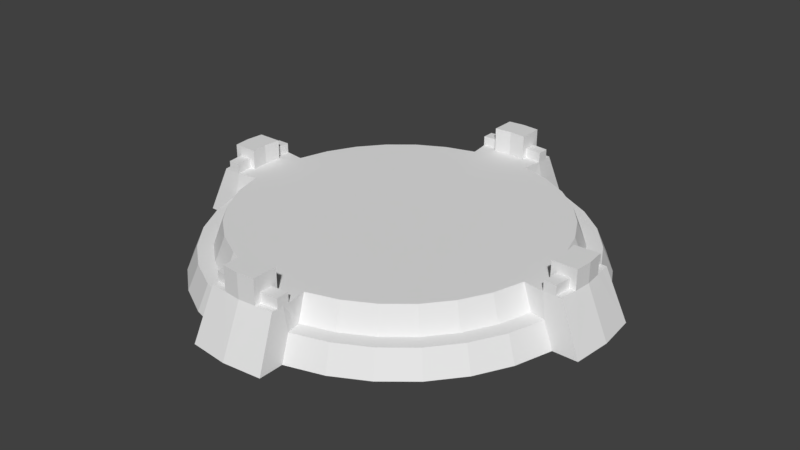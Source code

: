 # Source: portal.blend  (saved by Blender 2.79.0; exported with 4.5.12 LTS)
import bpy
from mathutils import Matrix  # noqa: F401  (used for matrix-valued properties, if any)

bpy.ops.wm.read_factory_settings(use_empty=True)
scene = bpy.context.scene
scene.name = 'Scene'

# ---- collections
col_collection_1 = bpy.data.collections.new('Collection 1'); scene.collection.children.link(col_collection_1)

# ---- materials (node trees are filled in below, after node groups)
mat_material_001 = bpy.data.materials.new('Material.001')
mat_material_001.alpha_threshold = 0.0
mat_material_001.use_transparent_shadow = False
mat_material_001.roughness = 0.5

# ---- material node trees

# ---- world
world_world = bpy.data.worlds.new('World'); scene.world = world_world
world_world.color = (0.05088, 0.05088, 0.05088)
world_world.use_sun_shadow = False
world_world.sun_shadow_jitter_overblur = 0.0
world_world.cycles.sampling_method = 'MANUAL'

# ---- meshes
me_circle = bpy.data.meshes.new('Circle')
me_circle.from_pydata([(-0.1951, 0.9808, 0.0), (-0.7071, 0.7071, 0.0), (-0.9808, 0.1951, 0.0), (0.0, 1.0, 0.0), (-0.3827, 0.9239, 0.0), (-0.5556, 0.8315, 0.0), (-0.8315, 0.5556, 0.0), (-0.9239, 0.3827, 0.0), (-1.0, 7.55e-08, 0.0), (-1.293e-08, 0.8911, 0.25), (-0.1597, 0.803, 0.25), (-0.3133, 0.7564, 0.25), (-0.4548, 0.6807, 0.25), (-0.5789, 0.5789, 0.25), (-0.6807, 0.4548, 0.25), (-0.7564, 0.3133, 0.25), (-0.803, 0.1597, 0.25), (-0.8911, 9.831e-08, 0.25), (-1.125, 7.55e-08, 0.0), (-1.106, 0.1951, 0.0), (-1.016, 9.831e-08, 0.25), (-0.999, 0.1738, 0.25), (-0.1951, 1.106, 0.0), (0.0, 1.125, 0.0), (-0.1738, 0.999, 0.25), (-1.293e-08, 1.016, 0.25), (-0.08692, 0.8825, 0.25), (-0.08692, 1.008, 0.25), (-0.1738, 0.9365, 0.25), (-0.08692, 0.945, 0.25), (-0.8825, 0.08692, 0.25), (-1.008, 0.08692, 0.25), (-0.8783, 0.1304, 0.25), (-0.9365, 0.1738, 0.25), (-0.945, 0.08692, 0.25), (-0.08692, 0.8825, 0.375), (-1.293e-08, 0.8911, 0.375), (-0.08692, 1.008, 0.375), (-1.293e-08, 1.016, 0.375), (-1.293e-08, 0.9536, 0.375), (-0.08692, 0.945, 0.375), (-0.1738, 0.9052, 0.25), (-0.1304, 0.8783, 0.25), (-0.1304, 1.003, 0.25), (-0.1738, 0.9677, 0.25), (-0.08692, 0.9763, 0.25), (-0.08692, 0.9138, 0.25), (-0.1304, 0.9095, 0.25), (-0.1304, 0.972, 0.25), (-0.1738, 0.9677, 0.3), (-0.1738, 0.9365, 0.3), (-0.08692, 0.9138, 0.3), (-0.08692, 0.945, 0.3), (-0.1304, 0.9408, 0.3), (-0.1738, 0.9052, 0.3), (-0.08692, 0.9763, 0.3), (-0.1304, 0.9095, 0.3), (-0.1304, 0.972, 0.3), (-0.8911, 9.831e-08, 0.35), (-1.016, 9.831e-08, 0.35), (-0.9536, 9.831e-08, 0.35), (-0.8825, 0.08692, 0.35), (-1.008, 0.08692, 0.35), (-0.945, 0.08692, 0.35), (-1.003, 0.1304, 0.25), (-0.9677, 0.1738, 0.25), (-0.9052, 0.1738, 0.25), (-0.9763, 0.08692, 0.25), (-0.9138, 0.08692, 0.25), (-0.9095, 0.1304, 0.25), (-0.972, 0.1304, 0.25), (-0.9052, 0.1738, 0.3), (-0.9365, 0.1738, 0.3), (-0.9138, 0.08692, 0.3), (-0.945, 0.08692, 0.3), (-0.9408, 0.1304, 0.3), (-0.9677, 0.1738, 0.3), (-0.9763, 0.08692, 0.3), (-0.9095, 0.1304, 0.3), (-0.972, 0.1304, 0.3), (-2.192e-08, 0.7636, 0.25), (-0.2922, 0.7054, 0.25), (-0.149, 0.7489, 0.25), (-0.4242, 0.6349, 0.25), (-0.5399, 0.5399, 0.25), (-0.6349, 0.4242, 0.25), (-0.7054, 0.2922, 0.25), (-0.7489, 0.149, 0.25), (-0.7636, 1.29e-07, 0.25), (-0.2889, 0.9523, 0.0), (-0.4691, 0.8777, 0.0), (-0.6313, 0.7693, 0.0), (-0.7693, 0.6313, 0.0), (-0.8777, 0.4691, 0.0), (-0.9523, 0.2889, 0.0), (-0.2365, 0.7797, 0.25), (-0.3841, 0.7186, 0.25), (-0.5169, 0.6298, 0.25), (-0.6298, 0.5169, 0.25), (-0.7186, 0.3841, 0.25), (-0.7797, 0.2365, 0.25), (-0.1845, 0.9274, 0.125), (-0.3618, 0.8736, 0.125), (-0.5253, 0.7862, 0.125), (-0.6686, 0.6686, 0.125), (-0.7862, 0.5253, 0.125), (-0.8736, 0.3618, 0.125), (-0.9274, 0.1845, 0.125), (-0.9005, 0.2732, 0.125), (-0.8299, 0.4436, 0.125), (-0.7274, 0.597, 0.125), (-0.597, 0.7274, 0.125), (-0.4436, 0.8299, 0.125), (-0.2732, 0.9005, 0.125), (-0.1695, 0.852, 0.125), (-0.3324, 0.8026, 0.125), (-0.4826, 0.7223, 0.125), (-0.6143, 0.6143, 0.125), (-0.7223, 0.4826, 0.125), (-0.8026, 0.3324, 0.125), (-0.852, 0.1695, 0.125), (-0.8273, 0.251, 0.125), (-0.7625, 0.4075, 0.125), (-0.6683, 0.5485, 0.125), (-0.5485, 0.6683, 0.125), (-0.4075, 0.7625, 0.125), (-0.251, 0.8273, 0.125), (-1.49e-08, 1.29e-07, 0.25), (0.0, 7.55e-08, 0.0)], [], [(94, 2, 107, 108), (93, 109, 105, 6), (1, 104, 111, 91), (0, 22, 23, 3), (126, 95, 10, 114), (125, 96, 11, 115), (124, 97, 12, 116), (123, 98, 13, 117), (10, 41, 28, 44, 24, 22, 0, 101, 114), (122, 99, 14, 118), (121, 100, 15, 119), (18, 20, 31, 64, 21, 19), (2, 19, 21, 65, 33, 66, 16, 120, 107), (8, 18, 19, 2), (31, 62, 63, 34, 67), (22, 24, 43, 27, 25, 23), (48, 43, 24, 44), (26, 35, 40, 29, 46), (41, 54, 50, 28), (70, 64, 31, 67), (70, 79, 76, 65), (30, 61, 58, 17), (20, 59, 62, 31), (39, 38, 37, 40), (36, 39, 40, 35), (29, 40, 37, 27, 45), (27, 37, 38, 25), (9, 36, 35, 26), (29, 52, 51, 46), (26, 46, 47, 42), (42, 47, 41, 10), (45, 27, 43, 48), (48, 57, 55, 45), (45, 55, 52, 29), (56, 53, 50, 54), (51, 52, 53, 56), (52, 55, 57, 53), (53, 57, 49, 50), (46, 51, 56, 47), (28, 50, 49, 44), (44, 49, 57, 48), (47, 56, 54, 41), (63, 62, 59, 60), (61, 63, 60, 58), (34, 63, 61, 30, 68), (34, 74, 77, 67), (16, 66, 69, 32), (32, 69, 68, 30), (65, 21, 64, 70), (69, 78, 73, 68), (67, 77, 79, 70), (78, 75, 74, 73), (71, 72, 75, 78), (72, 76, 79, 75), (75, 79, 77, 74), (65, 76, 72, 33), (66, 71, 78, 69), (68, 73, 74, 34), (33, 72, 71, 66), (32, 30, 17, 88, 87, 16), (81, 83, 84, 85, 86, 87, 88, 127, 80, 82), (11, 81, 82, 10, 95), (42, 10, 82, 80, 9, 26), (12, 83, 81, 11, 96), (13, 84, 83, 12, 97), (14, 85, 84, 13, 98), (15, 86, 85, 14, 99), (16, 87, 86, 15, 100), (120, 16, 100, 121), (91, 111, 103, 5), (92, 110, 104, 1), (119, 15, 99, 122), (105, 110, 92, 6), (7, 106, 109, 93), (118, 14, 98, 123), (90, 4, 89, 0, 3, 128, 8, 2, 94, 7, 93, 6, 92, 1, 91, 5), (94, 108, 106, 7), (117, 13, 97, 124), (116, 12, 96, 125), (5, 103, 112, 90), (90, 112, 102, 4), (115, 11, 95, 126), (4, 102, 113, 89), (89, 113, 101, 0), (102, 115, 126, 113), (103, 116, 125, 112), (104, 117, 124, 111), (105, 118, 123, 110), (106, 119, 122, 109), (107, 120, 121, 108), (108, 121, 119, 106), (109, 122, 118, 105), (110, 123, 117, 104), (111, 124, 116, 103), (112, 125, 115, 102), (113, 126, 114, 101)])
_uv = me_circle.uv_layers.new(name='UVMap')
_uv.uv.foreach_set('vector', [0.2556, 0.2934, 0.2232, 0.3446, 0.1365, 0.2918, 0.1672, 0.2434, 0.3166, 0.1926, 0.2249, 0.1481, 0.252, 0.1012, 0.3453, 0.143, 0.1397, 0.2964, 0.2194, 0.361, 0.1928, 0.4023, 0.1116, 0.3401, 0.9196, 0.9972, 1.003, 1.045, 0.9543, 1.159, 0.8711, 1.111, 0.2432, -0.09654, 0.3304, -0.04566, 0.3074, -0.001729, 0.2188, -0.04993, 0.2925, -0.1863, 0.3769, -0.1302, 0.3534, -0.08959, 0.2676, -0.1432, 0.3418, -0.2674, 0.4233, -0.2066, 0.4003, -0.1709, 0.3174, -0.2294, 0.5202, -0.1644, 0.4269, -0.2046, 0.4464, -0.2424, 0.5409, -0.2045, -0.0357, 0.5843, -0.08306, 0.5266, -0.09814, 0.509, -0.1132, 0.4913, -0.1283, 0.4737, -0.04273, 0.3255, 0.0176, 0.3961, -0.02519, 0.4702, 0.009058, 0.5126, 0.4747, -0.08111, 0.3839, -0.1261, 0.4074, -0.1668, 0.4996, -0.1242, 0.4216, 0.006454, 0.3339, -0.04362, 0.3605, -0.0855, 0.4498, -0.03799, 0.8137, -0.001091, 0.723, 0.138, 0.6649, 0.1044, 0.6359, 0.08768, 0.6069, 0.07091, 0.6833, -0.07634, 0.04857, 0.3424, -0.04273, 0.3255, 0.04285, 0.1773, 0.06567, 0.1815, 0.08849, 0.1857, 0.1113, 0.19, 0.1849, 0.2022, 0.1452, 0.2768, 0.09135, 0.2683, 0.5201, 0.183, 0.5593, 0.115, 0.683, 0.2004, 0.6438, 0.2684, 0.5755, -0.1025, 0.5105, -0.1414, 0.53, -0.1752, 0.595, -0.1363, 0.5853, -0.1194, 0.6576, -0.05517, 0.5683, 0.08465, 0.5393, 0.06789, 0.5102, 0.05112, 0.4521, 0.0176, 0.5273, -0.1304, 0.4383, -0.2953, 0.46, -0.2851, 0.4463, -0.2613, 0.4246, -0.2716, 0.6145, -0.1701, 0.6973, -0.1239, 0.6778, -0.09015, 0.595, -0.1363, 0.6048, -0.1532, -0.08306, 0.5266, -0.1099, 0.5442, -0.125, 0.5266, -0.09814, 0.509, 0.4186, -0.309, 0.4383, -0.2953, 0.4246, -0.2716, 0.4049, -0.2852, 0.5255, -0.245, 0.5584, -0.2261, 0.5447, -0.2024, 0.5118, -0.2213, 0.2157, 0.02075, 0.247, -0.03362, 0.3051, -0.0001169, 0.2737, 0.05425, 0.723, 0.138, 0.6922, 0.1917, 0.6341, 0.1582, 0.6649, 0.1044, 0.1532, 0.1295, 0.1728, 0.09553, 0.2279, 0.1336, 0.2083, 0.1675, 0.1336, 0.1635, 0.1532, 0.1295, 0.2083, 0.1675, 0.1887, 0.2015, 0.595, -0.1363, 0.6778, -0.09015, 0.6583, -0.05637, 0.5755, -0.1025, 0.5853, -0.1194, 0.5102, 0.05112, 0.4713, 0.1181, 0.4132, 0.08459, 0.4521, 0.0176, 0.8529, -0.06906, 0.8137, -0.001091, 0.7556, -0.0346, 0.7949, -0.1026, 0.4551, -0.2766, 0.4884, -0.2574, 0.4786, -0.2405, 0.4453, -0.2597, 1.035, -0.2503, 1.044, -0.2673, 1.072, -0.2483, 1.062, -0.2313, 1.062, -0.2313, 1.072, -0.2483, 1.1, -0.2293, 1.058, -0.1791, 0.4521, -0.3191, 0.4737, -0.3088, 0.46, -0.2851, 0.4383, -0.2953, 0.1966, -0.02201, 0.2294, -0.002994, 0.2157, 0.02075, 0.1829, 0.001731, 0.4649, -0.2936, 0.4982, -0.2744, 0.4884, -0.2574, 0.4551, -0.2766, 0.1465, 0.1411, 0.1249, 0.1308, 0.1386, 0.1071, 0.1602, 0.1173, 0.1328, 0.1648, 0.1111, 0.1545, 0.1249, 0.1308, 0.1465, 0.1411, 0.1111, 0.1545, 0.0895, 0.1443, 0.1032, 0.1205, 0.1249, 0.1308, 0.1249, 0.1308, 0.1032, 0.1205, 0.1169, 0.09678, 0.1386, 0.1071, 0.7084, -0.1251, 0.7417, -0.1059, 0.728, -0.0822, 0.6947, -0.1014, -0.09814, 0.509, -0.125, 0.5266, -0.14, 0.5089, -0.1132, 0.4913, 0.2103, -0.04575, 0.2431, -0.02674, 0.2294, -0.002994, 0.1966, -0.02201, 0.6947, -0.1014, 0.728, -0.0822, 0.7143, -0.05848, 0.681, -0.07767, 0.1924, 0.06155, 0.212, 0.02757, 0.2725, 0.05629, 0.2529, 0.09027, 0.1728, 0.09553, 0.1924, 0.06155, 0.2529, 0.09027, 0.2333, 0.1242, 0.595, -0.1363, 0.53, -0.1752, 0.5494, -0.209, 0.6145, -0.1701, 0.6048, -0.1532, 0.4884, -0.2574, 0.5216, -0.2382, 0.5118, -0.2213, 0.4786, -0.2405, 1.284, 0.4176, 1.356, 0.4491, 1.345, 0.4744, 1.325, 0.4624, 1.325, 0.4624, 1.345, 0.4744, 1.335, 0.4997, 1.314, 0.4877, 0.4323, -0.3327, 0.4521, -0.3191, 0.4383, -0.2953, 0.4186, -0.309, 0.1865, 0.07181, 0.1532, 0.05261, 0.1669, 0.02888, 0.2002, 0.04808, 0.5392, -0.2688, 0.5721, -0.2499, 0.5584, -0.2261, 0.5255, -0.245, 0.7299, -0.08555, 0.7496, -0.07195, 0.7359, -0.0482, 0.7162, -0.06181, 0.7436, -0.1093, 0.7633, -0.09569, 0.7496, -0.07195, 0.7299, -0.08555, 0.7633, -0.09569, 0.783, -0.08209, 0.7693, -0.05834, 0.7496, -0.07195, 0.7496, -0.07195, 0.7693, -0.05834, 0.7556, -0.0346, 0.7359, -0.0482, 0.06567, 0.1815, 0.06751, 0.1495, 0.09033, 0.1537, 0.08849, 0.1857, 0.1728, 0.09553, 0.1395, 0.07634, 0.1532, 0.05261, 0.1865, 0.07181, 0.4982, -0.2744, 0.5314, -0.2552, 0.5216, -0.2382, 0.4884, -0.2574, 0.08849, 0.1857, 0.09033, 0.1537, 0.1132, 0.1579, 0.1113, 0.19, 1.325, 0.4624, 1.314, 0.4877, 1.292, 0.5382, 1.208, 0.4893, 1.245, 0.4027, 1.284, 0.4176, 1.116, -0.07524, 1.181, 0.01381, 1.228, 0.1099, 1.255, 0.2092, 1.261, 0.3081, 1.245, 0.4027, 1.208, 0.4893, 0.6998, 0.1961, 0.9395, -0.219, 1.034, -0.1539, 1.146, -0.09484, 1.116, -0.07524, 1.034, -0.1539, 1.058, -0.1791, 1.102, -0.137, 1.062, -0.2313, 1.058, -0.1791, 1.034, -0.1539, 0.9395, -0.219, 0.9795, -0.2884, 1.035, -0.2503, 1.216, 0.0006391, 1.181, 0.01381, 1.116, -0.07524, 1.146, -0.09484, 1.181, -0.0471, 1.266, 0.1036, 1.228, 0.1099, 1.181, 0.01381, 1.216, 0.0006391, 1.241, 0.05213, 1.295, 0.2102, 1.255, 0.2092, 1.228, 0.1099, 1.266, 0.1036, 1.281, 0.1569, 1.301, 0.3162, 1.261, 0.3081, 1.255, 0.2092, 1.295, 0.2102, 1.298, 0.2632, 1.284, 0.4176, 1.245, 0.4027, 1.261, 0.3081, 1.301, 0.3162, 1.292, 0.3669, 0.3934, 0.0509, 0.3074, -0.001729, 0.3339, -0.04362, 0.4216, 0.006454, 0.1116, 0.3401, 0.1928, 0.4023, 0.1662, 0.4437, 0.08345, 0.3838, 0.3691, 0.09677, 0.2745, 0.05753, 0.297, 0.01385, 0.3929, 0.05057, 0.4498, -0.03799, 0.3605, -0.0855, 0.3839, -0.1261, 0.4747, -0.08111, 0.252, 0.1012, 0.2745, 0.05753, 0.3691, 0.09677, 0.3453, 0.143, 0.288, 0.2422, 0.1978, 0.1951, 0.2249, 0.1481, 0.3166, 0.1926, 0.4996, -0.1242, 0.4074, -0.1668, 0.4269, -0.2046, 0.5202, -0.1644, 0.9371, 0.8086, 0.9407, 0.8733, 0.9301, 0.9353, 0.9196, 0.9972, 0.8711, 1.111, 0.2062, 0.7267, 0.5201, 0.183, 0.6438, 0.2684, 0.6972, 0.3198, 0.7507, 0.3713, 0.7936, 0.4296, 0.8366, 0.4879, 0.8675, 0.5508, 0.8984, 0.6137, 0.9159, 0.6788, 0.9335, 0.7439, 0.2556, 0.2934, 0.1672, 0.2434, 0.1978, 0.1951, 0.288, 0.2422, 0.3663, -0.3053, 0.4464, -0.2424, 0.4233, -0.2066, 0.3418, -0.2674, 0.3174, -0.2294, 0.4003, -0.1709, 0.3769, -0.1302, 0.2925, -0.1863, 0.08345, 0.3838, 0.1662, 0.4437, 0.1392, 0.4906, 0.0548, 0.4334, 0.0548, 0.4334, 0.1392, 0.4906, 0.1121, 0.5375, 0.02614, 0.483, 0.2676, -0.1432, 0.3534, -0.08959, 0.3304, -0.04566, 0.2432, -0.09654, 0.02614, 0.483, 0.1121, 0.5375, 0.08549, 0.5882, -0.001956, 0.5367, -0.001956, 0.5367, 0.08549, 0.5882, 0.05892, 0.639, -0.03006, 0.5903, 0.4368, 0.2167, 0.3804, 0.2055, 0.3773, 0.1492, 0.4334, 0.1555, 0.4169, 0.3338, 0.3621, 0.3131, 0.3712, 0.2593, 0.4269, 0.2753, 0.3711, 0.4411, 0.32, 0.4116, 0.3411, 0.3623, 0.394, 0.3875, 0.3011, 0.5344, 0.2557, 0.4973, 0.2879, 0.4545, 0.3361, 0.4878, 0.2096, 0.6102, 0.1717, 0.567, 0.2137, 0.5322, 0.2554, 0.5723, 0.1002, 0.6655, 0.07114, 0.6178, 0.1214, 0.5924, 0.1549, 0.6379, 0.1549, 0.6379, 0.1214, 0.5924, 0.1717, 0.567, 0.2096, 0.6102, 0.2554, 0.5723, 0.2137, 0.5322, 0.2557, 0.4973, 0.3011, 0.5344, 0.3361, 0.4878, 0.2879, 0.4545, 0.32, 0.4116, 0.3711, 0.4411, 0.394, 0.3875, 0.3411, 0.3623, 0.3621, 0.3131, 0.4169, 0.3338, 0.4269, 0.2753, 0.3712, 0.2593, 0.3804, 0.2055, 0.4368, 0.2167, 0.4334, 0.1555, 0.3773, 0.1492, 0.3742, 0.09298, 0.43, 0.0943])
me_circle.materials.append(mat_material_001)
me_circle.use_remesh_preserve_volume = False
me_circle.use_remesh_preserve_attributes = False
me_circle.use_mirror_vertex_groups = False
me_circle.update()

# ---- objects
ob_circle = bpy.data.objects.new('Circle', me_circle)

# ---- transforms, parenting, visibility, modifiers, constraints
ob_circle.location = (0.0, 0.0, -8.549e-09)
ob_circle.scale = (4.0, 4.0, 4.0)
ob_circle.lineart.crease_threshold = 0.0
_m = ob_circle.modifiers.new('Mirror', 'MIRROR')
_m.use_axis = (True, True, False)

# ---- collection membership
col_collection_1.objects.link(ob_circle)

# ---- scene / render settings (as saved in the file)
scene.frame_start = 1; scene.frame_end = 250; scene.frame_set(1)
scene.render.engine = 'BLENDER_EEVEE_NEXT'
scene.render.resolution_percentage = 50
scene.render.dither_intensity = 0.0
scene.cycles.use_denoising = False
scene.cycles.samples = 128
scene.cycles.sampling_pattern = 'TABULATED_SOBOL'
scene.cycles.use_adaptive_sampling = False
scene.cycles.use_light_tree = False
scene.cycles.blur_glossy = 0.0
scene.cycles.sample_clamp_indirect = 0.0
scene.view_settings.view_transform = 'Standard'
bpy.context.view_layer.update()

# ---- added for rendering (the .blend has no active camera and no usable light): camera, sun
cam_auto = bpy.data.cameras.new('AutoCamera')
cam_auto.lens = 50.0
cam_auto.sensor_width = 36.0
cam_auto.clip_end = 1000.0
ob_auto_camera = bpy.data.objects.new('AutoCamera', cam_auto)
scene.collection.objects.link(ob_auto_camera)
ob_auto_camera.location = (11.8577, -14.2292, 10.2361)
ob_auto_camera.rotation_euler = (1.09748, -7.21219e-08, 0.694738)
scene.camera = ob_auto_camera
light_auto_sun = bpy.data.lights.new('AutoSun', 'SUN')
light_auto_sun.energy = 3.0
light_auto_sun.angle = 0.0523599
ob_auto_sun = bpy.data.objects.new('AutoSun', light_auto_sun)
scene.collection.objects.link(ob_auto_sun)
ob_auto_sun.rotation_euler = (0.872665, 0.174533, 0.523599)
bpy.context.view_layer.update()
